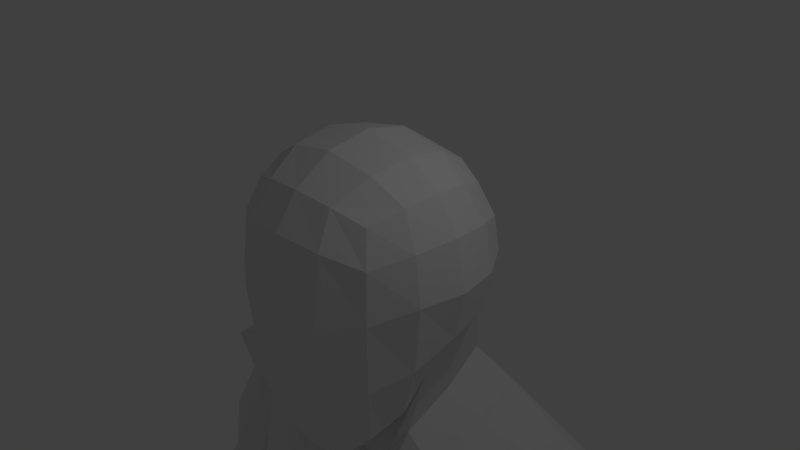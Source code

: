 # Source: robot_first_part.blend  (saved by Blender 2.79.0; exported with 4.5.12 LTS)
import bpy
from mathutils import Matrix  # noqa: F401  (used for matrix-valued properties, if any)

bpy.ops.wm.read_factory_settings(use_empty=True)
scene = bpy.context.scene
scene.name = 'Scene'

# ---- collections
col_collection_1 = bpy.data.collections.new('Collection 1'); scene.collection.children.link(col_collection_1)

# ---- materials (node trees are filled in below, after node groups)
mat_material = bpy.data.materials.new('Material')
mat_material.alpha_threshold = 0.0
mat_material.use_transparent_shadow = False
mat_material.roughness = 0.5
mat_material.line_color = (0.0, 0.0, 0.0, 1.0)

# ---- material node trees

# ---- world
world_world = bpy.data.worlds.new('World'); scene.world = world_world
world_world.color = (0.05088, 0.05088, 0.05088)
world_world.use_sun_shadow = False
world_world.sun_shadow_jitter_overblur = 0.0
world_world.cycles.sampling_method = 'MANUAL'

# ---- cameras
cam_camera = bpy.data.cameras.new('Camera')
cam_camera.clip_end = 100.0
cam_camera.lens = 35.0
cam_camera.sensor_width = 32.0
cam_camera.sensor_height = 18.0
cam_camera.ortho_scale = 7.314
cam_camera.dof.focus_distance = 0.0
cam_camera.dof.aperture_fstop = 128.0

# ---- lights
light_lamp = bpy.data.lights.new('Lamp', 'POINT')
light_lamp.transmission_factor = 0.0
light_lamp.cutoff_distance = 30.0
light_lamp.energy = 100.0
light_lamp.shadow_buffer_clip_start = 1.001
light_lamp.shadow_soft_size = 0.1
light_lamp.shadow_maximum_resolution = 0.006
light_lamp.use_absolute_resolution = True

# ---- meshes
me_cube = bpy.data.meshes.new('Cube')
me_cube.from_pydata([(0.9945, 1.043, -0.7915), (0.9945, -0.8974, -1.914), (0.9945, 0.9303, 1.036), (0.9945, -0.8974, 1.036), (1.147, 0.4778, -0.9443), (1.2, -0.1461, -1.191), (1.147, -0.463, -1.632), (0.5602, 1.242, -0.9443), (0.0, 1.31, -0.9968), (1.147, 1.083, -0.3571), (1.2, 1.136, 0.1224), (1.147, 1.083, 0.6018), (0.5602, -1.05, -2.376), (0.0, -1.103, -2.428), (1.147, -1.05, -1.045), (1.2, -1.103, -0.07153), (1.147, -1.05, 0.6018), (1.147, 0.4959, 1.189), (1.2, 0.01646, 1.242), (1.147, -0.463, 1.189), (0.5602, 1.083, 1.189), (0.0, 1.136, 1.242), (0.5602, -1.05, 1.189), (0.0, -1.103, 1.242), (0.6516, 1.353, 0.7369), (0.0, 1.447, 0.784), (0.6864, 1.479, 0.1224), (0.0, 1.599, 0.1224), (0.6516, 1.353, -0.4922), (0.0, 1.447, -0.5393), (0.6516, -1.32, -1.558), (0.0, -1.415, -1.583), (0.6864, -1.446, -0.1742), (0.0, -1.566, -0.104), (0.6516, -1.32, 0.7369), (0.0, -1.415, 0.784), (1.418, 0.5874, -0.4922), (1.512, 0.01646, -0.5668), (1.418, -0.5544, -0.8522), (1.543, 0.6222, 0.1224), (1.664, 0.01646, 0.1224), (1.543, -0.5893, 0.1076), (1.418, 0.5874, 0.7369), (1.512, 0.01646, 0.784), (1.418, -0.5544, 0.7369), (0.6953, 0.5874, 1.459), (0.7424, 0.01646, 1.553), (0.6953, -0.5544, 1.459), (0.0, 0.6222, 1.585), (0.0, 0.01646, 1.705), (0.0, -0.5893, 1.585), (0.6354, 1.449, -1.791), (1.163, 1.696, -2.233), (0.6864, -0.1461, -1.636), (0.0, -0.1461, -1.687), (0.6516, -0.5981, -2.281), (0.0, -0.6452, -2.352), (3.305, 2.194, -3.6), (3.476, 1.715, -3.393), (3.534, 1.052, -3.6), (0.4866, 3.279, -4.055), (0.0, 3.397, -4.055), (0.7475, -1.489, -4.524), (0.8549, 0.6745, -1.958), (1.422, 0.803, -2.4), (1.511, -0.1831, -2.669), (0.9304, -0.1809, -2.228), (0.6507, 2.011, -2.4), (0.2357, 1.722, -1.958), (0.6601, -0.3481, -2.762), (0.7396, -1.495, -4.487), (0.0, 2.119, -2.457), (0.0, 1.816, -2.016), (0.339, -0.2466, -0.06719), (0.4356, -1.379, -6.308), (0.7229, -1.381, -6.308), (0.0, -1.379, -6.308), (0.7188, -1.379, -12.18), (3.922, 1.943, -4.945), (3.637, 1.715, -5.312), (3.534, 1.052, -4.874), (0.4866, 2.834, -6.308), (0.0, 3.137, -6.308), (0.0, -1.379, -12.18), (1.36, -1.535, -12.13), (2.237, 2.277, -8.417), (2.523, 0.5721, -8.228), (0.7698, 2.528, -8.318), (0.0, 2.638, -8.275), (0.0, -1.535, -12.13), (2.681, 2.397, -11.24), (2.988, 0.561, -11.55), (3.093, 0.04626, -11.55), (1.107, 2.578, -11.47), (0.0, 2.656, -11.56), (2.875, 0.5608, -12.07), (0.0, -1.712, -13.04), (0.2612, 1.313, -14.51), (0.0, 1.387, -14.51), (0.4153, 0.3101, -14.65), (0.0, 0.3764, -14.65), (0.2683, -0.6415, -14.51), (0.0, -0.6415, -14.51), (0.8467, -1.712, -13.04), (1.169, 3.117, -14.59), (0.0, 3.038, -14.59), (3.137, 2.424, -13.62), (2.996, -0.02782, -12.07), (3.402, 0.3971, -15.58), (0.647, 1.482, -15.77), (0.3161, 0.1613, -15.77), (0.7697, -1.09, -15.77), (1.742, -1.539, -15.77), (1.569, 2.331, -15.77), (2.874, 1.882, -15.58), (2.997, -0.9234, -15.58), (2.487, 0.5724, -18.48), (0.6593, 1.416, -18.48), (0.4017, 0.4503, -18.48), (0.7549, -0.2701, -18.48), (1.512, -0.5027, -18.48), (1.377, 1.735, -18.48), (2.134, 1.502, -18.48), (2.229, -0.1837, -18.48), (2.487, 0.9304, -20.68), (0.6593, 1.774, -20.68), (0.4017, 0.8083, -20.68), (0.7549, 0.1812, -20.68), (1.512, -0.05143, -20.68), (1.377, 2.093, -20.68), (2.134, 1.86, -20.68), (2.229, 0.2675, -20.68), (2.453, 0.9938, -21.8), (0.6861, 1.805, -21.8), (0.4371, 0.8174, -21.8), (0.7785, 0.2934, -21.8), (1.51, -0.04261, -21.8), (1.38, 2.266, -21.8), (2.112, 1.93, -21.8), (2.204, 0.4181, -21.8), (2.104, 0.8611, -23.56), (0.949, 1.329, -23.56), (0.7862, 0.7593, -23.56), (1.009, 0.3424, -23.56), (1.488, 0.1484, -23.56), (1.402, 1.595, -23.56), (1.881, 1.401, -23.56), (1.941, 0.4143, -23.56), (2.133, 0.857, -25.01), (0.9257, 1.317, -25.01), (0.7555, 0.7571, -25.01), (0.9888, 0.227, -25.01), (1.489, 0.03662, -25.01), (1.4, 1.578, -25.01), (1.9, 1.387, -25.01), (1.963, 0.2976, -25.01), (0.7114, -1.836, -25.7), (1.489, -2.026, -25.7), (2.076, -1.765, -25.7), (0.7114, -1.836, -26.47), (1.489, -2.026, -26.47), (2.076, -1.765, -26.47), (0.9888, 1.636, -26.47), (1.489, 1.676, -26.47), (1.963, 1.706, -26.47), (1.963, 0.8571, -26.47), (1.489, 0.7701, -26.47), (0.9888, 0.7865, -26.47), (1.963, 0.4023, -26.47), (1.489, 0.2918, -26.47), (0.9888, 0.3316, -26.47), (0.7114, -2.801, -25.8), (1.489, -2.991, -25.8), (2.076, -2.73, -25.8), (0.7114, -2.801, -26.47), (1.489, -2.991, -26.47), (2.076, -2.73, -26.47), (0.0, 2.627, -7.83), (3.065, 1.977, -7.832), (0.7229, -1.619, -6.788), (3.312, 1.113, -7.598), (0.7698, 2.578, -8.004), (1.006, -1.35, -11.53), (2.237, 2.176, -10.64), (2.523, 0.5573, -10.75), (0.0, 2.642, -9.744), (1.107, 2.516, -9.758), (2.621, 0.08084, -10.8), (4.066, 2.551, -3.586), (4.836, 2.551, -4.602), (4.076, 1.888, -3.318), (4.248, 1.225, -3.447), (5.021, 1.927, -4.477), (5.019, 1.225, -4.463), (3.776, 1.801, -3.503), (3.685, 2.465, -3.74), (4.277, 1.138, -4.816), (3.891, 1.138, -3.671), (4.268, 2.523, -4.977), (4.239, 1.25, -5.24), (5.131, 1.807, -4.815), (4.656, 1.142, -5.048), (5.055, 2.119, -8.143), (5.412, 2.17, -9.142), (4.935, 1.58, -8.181), (6.445, 2.023, -10.88), (6.677, 1.989, -11.23), (6.554, 1.147, -10.84), (7.162, 2.161, -10.65), (7.365, 1.751, -10.58), (6.969, 1.942, -11.67), (6.781, 2.273, -10.78), (6.597, 1.56, -11.26), (6.768, 1.183, -11.19), (7.28, 2.116, -11.0), (7.451, 1.739, -10.93), (7.089, 1.08, -11.06), (7.533, 1.917, -12.81), (6.96, 2.219, -11.12), (6.904, 1.621, -11.69), (7.045, 1.34, -11.64), (7.468, 2.037, -11.5), (7.609, 1.755, -11.44), (7.31, 1.263, -11.55), (7.659, 1.008, -12.73), (7.203, 2.114, -11.59), (7.582, 1.594, -12.78), (7.63, 1.296, -12.75), (7.925, 1.982, -12.88), (8.056, 1.689, -12.81), (8.022, 1.361, -12.82), (7.819, 1.3, -12.92), (7.769, 1.637, -12.95), (7.67, 2.011, -13.0), (7.415, 1.006, -12.55), (7.834, 1.079, -12.35), (8.05, 1.073, -12.8), (7.849, 0.9787, -12.9), (7.637, 0.9465, -12.44), (7.448, 2.329, -12.55), (7.67, 2.27, -12.45), (7.667, 2.324, -13.01), (7.295, 2.264, -12.6), (7.498, 2.199, -12.83), (7.889, 2.264, -12.9), (7.901, 1.342, -13.04), (7.856, 1.6, -13.07), (8.085, 1.643, -12.95), (8.059, 1.389, -12.96), (7.886, 1.666, -13.08), (7.849, 1.919, -13.11), (7.972, 1.943, -13.01), (8.074, 1.716, -12.96), (7.875, 1.299, -13.03), (8.063, 1.315, -12.96), (8.035, 1.084, -12.98), (7.861, 1.058, -13.02), (7.957, 2.014, -13.02), (7.774, 2.008, -13.11), (7.758, 2.279, -13.12), (7.93, 2.233, -13.04), (8.373, 1.585, -14.13), (8.411, 1.323, -14.1), (8.595, 1.625, -14.02), (8.569, 1.371, -14.03), (8.281, 1.912, -14.07), (8.311, 1.657, -14.03), (8.439, 1.926, -13.99), (8.541, 1.699, -13.94), (8.406, 1.298, -13.79), (8.262, 1.257, -13.85), (8.422, 1.058, -13.79), (8.27, 1.037, -13.86), (8.135, 1.988, -13.8), (8.293, 2.002, -13.72), (8.093, 2.266, -13.82), (8.265, 2.22, -13.74), (7.319, 0.3508, -12.27), (7.436, 0.3538, -12.21), (7.426, 0.3468, -12.43), (7.542, 0.3497, -12.38), (8.187, 1.326, -13.23), (8.157, 1.327, -13.17), (8.322, 1.324, -13.51), (8.294, 1.325, -13.45), (8.16, 1.293, -13.52), (8.188, 1.292, -13.58), (8.028, 1.313, -13.26), (8.058, 1.312, -13.32), (8.213, 1.083, -13.23), (8.184, 1.087, -13.17), (8.345, 1.082, -13.5), (8.317, 1.085, -13.44), (8.068, 1.058, -13.3), (8.038, 1.062, -13.23), (8.202, 1.048, -13.56), (8.174, 1.051, -13.5), (8.092, 1.612, -13.35), (8.122, 1.611, -13.41), (8.262, 1.606, -13.71), (8.292, 1.605, -13.77), (8.3, 1.344, -13.68), (8.33, 1.343, -13.74), (8.13, 1.35, -13.33), (8.16, 1.349, -13.39), (8.344, 1.651, -13.31), (8.314, 1.652, -13.24), (8.514, 1.645, -13.66), (8.484, 1.646, -13.6), (8.318, 1.397, -13.31), (8.288, 1.398, -13.25), (8.488, 1.391, -13.67), (8.458, 1.392, -13.61), (8.032, 1.94, -13.38), (8.002, 1.941, -13.32), (8.188, 1.934, -13.7), (8.158, 1.935, -13.64), (8.198, 1.677, -13.62), (8.225, 1.68, -13.68), (8.057, 1.695, -13.29), (8.086, 1.694, -13.36), (8.19, 1.954, -13.3), (8.16, 1.955, -13.24), (8.346, 1.948, -13.63), (8.316, 1.949, -13.57), (8.292, 1.726, -13.25), (8.262, 1.727, -13.19), (8.447, 1.721, -13.58), (8.418, 1.722, -13.51), (7.951, 2.001, -13.26), (7.896, 2.01, -13.21), (8.049, 1.997, -13.46), (8.019, 1.998, -13.4), (8.177, 2.012, -13.33), (8.207, 2.011, -13.39), (8.079, 2.016, -13.12), (8.109, 2.015, -13.18), (7.909, 2.279, -13.28), (7.879, 2.28, -13.22), (8.007, 2.276, -13.49), (7.978, 2.277, -13.43), (8.081, 2.233, -13.2), (8.052, 2.234, -13.14), (8.18, 2.23, -13.41), (8.15, 2.231, -13.34), (7.365, 0.7221, -12.16), (7.372, 0.6576, -12.16), (7.536, 0.6618, -12.08), (7.536, 0.7265, -12.07), (7.522, 0.7158, -12.4), (7.506, 0.641, -12.41), (7.699, 0.7201, -12.32), (7.688, 0.6561, -12.31), (3.343, 2.319, -4.571), (0.6007, 3.234, -5.765), (0.8626, -1.734, -5.765), (0.0, 3.544, -5.765), (3.668, 0.77, -4.564), (4.788, 2.809, -4.248), (5.093, 1.941, -4.149), (5.03, 1.029, -4.075), (3.939, 2.774, -4.623), (4.223, 0.8291, -4.527), (2.256, -0.3529, -19.27), (2.256, -0.2025, -20.0), (2.487, 0.8732, -19.94), (2.487, 0.7228, -19.21), (0.4017, 0.6008, -19.21), (0.4017, 0.7512, -19.94), (0.7812, -0.2888, -20.0), (0.7812, -0.4393, -19.27), (1.538, -0.5215, -20.0), (1.538, -0.6719, -19.27), (2.134, 1.653, -19.21), (2.134, 1.803, -19.94), (1.377, 2.036, -19.94), (1.377, 1.885, -19.21), (0.6593, 1.717, -19.94), (0.6593, 1.567, -19.21), (1.89, 2.644, -11.54), (0.7579, 2.773, -11.7), (0.2125, 2.799, -11.76), (2.479, 2.824, -12.57), (0.1829, 3.452, -13.32), (0.9605, 3.323, -13.32), (0.0, -1.617, -6.789), (0.4356, -1.617, -6.789), (3.026, 0.5564, -7.066), (2.621, 0.09241, -8.228), (0.7188, -1.348, -11.53), (0.0, -1.348, -11.53), (0.0, -1.387, -6.938), (0.0, -1.487, -8.375), (0.7817, -1.387, -6.938), (0.7817, -1.487, -8.375), (2.777, 0.1861, -7.381), (2.426, -0.215, -8.375), (1.03, -1.489, -8.375), (2.426, -0.225, -10.58), (1.03, -1.389, -6.938), (1.03, -1.462, -11.2), (0.7817, -1.46, -11.2), (0.0, -1.46, -11.2), (0.0, 3.091, -7.207), (0.6561, -1.736, -6.522), (3.437, 1.49, -6.91), (0.3948, 2.965, -7.287), (3.186, 2.176, -6.883), (0.0, -1.735, -6.523), (0.3384, -1.735, -6.523), (3.114, 0.7364, -6.482), (0.6596, -0.2268, -2.098), (0.0, -0.2268, -2.144), (0.4476, -1.469, -4.484), (0.7095, -1.48, -4.499), (0.8212, -1.683, -5.662), (0.4286, -1.706, -5.662), (0.0, -1.634, -5.662), (0.0, -1.285, -6.16), (0.4111, -0.3481, -2.82), (0.0, -0.2756, -2.871), (0.0, -1.397, -4.484), (0.4295, -1.358, -6.16), (0.6931, -1.359, -6.16), (0.6295, -0.4158, -2.843), (0.7002, -1.431, -4.395), (0.4074, -0.4158, -2.876), (0.4399, -1.408, -4.398), (0.0, -0.3432, -2.921), (0.0, -1.335, -4.398), (4.123, 2.069, -5.277), (4.018, 1.634, -5.306), (4.91, 2.192, -4.929), (5.025, 1.372, -4.844), (4.493, 2.3, -5.121), (4.932, 2.122, -7.951), (4.812, 1.583, -7.989), (5.071, 1.11, -7.892), (5.848, 2.282, -7.627), (6.108, 1.808, -7.531), (5.987, 1.269, -7.568), (5.558, 0.9796, -7.718), (5.807, 1.831, -6.173), (5.361, 2.412, -7.801), (5.142, 0.9048, -6.383), (5.195, 1.106, -8.084), (5.972, 2.278, -7.819), (6.231, 1.805, -7.723), (6.111, 1.266, -7.76), (5.682, 0.9764, -7.91), (4.554, 1.053, -6.566), (5.485, 2.408, -7.993), (5.284, 1.561, -9.187), (5.56, 1.026, -9.072), (6.389, 2.35, -8.756), (6.666, 1.816, -8.641), (6.538, 1.206, -8.686), (6.08, 0.8796, -8.864), (5.87, 2.497, -8.963), (6.351, 1.556, -10.91), (4.243, 1.584, -6.648), (4.389, 2.189, -6.614), (5.495, 2.363, -6.278), (7.271, 1.285, -10.61), (6.935, 1.034, -10.72), (4.908, 2.511, -6.461), (7.372, 1.31, -10.96), (5.661, 1.227, -6.206), (7.543, 1.435, -11.46)], [], [(44, 19, 3, 16), (2, 11, 24, 20), (20, 24, 25, 21), (11, 10, 26, 24), (24, 26, 27, 25), (10, 9, 28, 26), (26, 28, 29, 27), (9, 0, 7, 28), (28, 7, 8, 29), (1, 14, 30, 12), (12, 30, 31, 13), (14, 15, 32, 30), (30, 32, 33, 31), (15, 16, 34, 32), (32, 34, 35, 33), (16, 3, 22, 34), (34, 22, 23, 35), (6, 38, 14, 1), (38, 41, 15, 14), (41, 44, 16, 15), (0, 9, 36, 4), (4, 36, 37, 5), (5, 37, 38, 6), (9, 10, 39, 36), (36, 39, 40, 37), (37, 40, 41, 38), (10, 11, 42, 39), (39, 42, 43, 40), (40, 43, 44, 41), (11, 2, 17, 42), (42, 17, 18, 43), (43, 18, 19, 44), (19, 47, 22, 3), (47, 50, 23, 22), (2, 20, 45, 17), (17, 45, 46, 18), (18, 46, 47, 19), (20, 21, 48, 45), (45, 48, 49, 46), (46, 49, 50, 47), (357, 355, 75, 80), (67, 52, 57, 60), (52, 64, 58, 57), (65, 70, 62, 59), (5, 6, 55, 53), (53, 55, 56, 54), (6, 1, 12, 55), (55, 12, 13, 56), (354, 353, 78, 81), (362, 196, 193, 360), (69, 53, 411, 419), (355, 62, 414, 415), (64, 65, 59, 58), (71, 67, 60, 61), (8, 7, 68, 72), (72, 68, 67, 71), (4, 5, 66, 63), (63, 66, 65, 64), (5, 53, 69, 66), (66, 69, 70, 65), (0, 4, 63, 51), (51, 63, 64, 52), (7, 0, 51, 68), (68, 51, 52, 67), (53, 54, 412, 411), (75, 355, 415, 423), (181, 178, 85, 87), (180, 387, 388, 86), (356, 354, 81, 82), (195, 194, 190, 188), (182, 389, 77, 84), (184, 187, 92, 91), (183, 184, 91, 90), (185, 186, 93, 94), (187, 182, 84, 92), (177, 181, 87, 88), (178, 180, 86, 85), (77, 83, 89, 84), (105, 104, 97, 98), (103, 96, 102, 101), (389, 390, 83, 77), (186, 183, 90, 93), (97, 99, 100, 98), (99, 101, 102, 100), (90, 91, 95, 106), (91, 92, 107, 95), (84, 89, 96, 103), (106, 104, 384, 382), (92, 84, 103, 107), (93, 90, 379, 380), (106, 95, 108, 114), (107, 103, 112, 115), (101, 99, 110, 111), (95, 107, 115, 108), (99, 97, 109, 110), (104, 106, 114, 113), (103, 101, 111, 112), (97, 104, 113, 109), (113, 114, 122, 121), (114, 108, 116, 122), (109, 113, 121, 117), (110, 109, 117, 118), (115, 112, 120, 123), (108, 115, 123, 116), (111, 110, 118, 119), (112, 111, 119, 120), (365, 364, 131, 124), (369, 368, 126, 127), (371, 369, 127, 128), (375, 374, 130, 129), (374, 365, 124, 130), (377, 375, 129, 125), (368, 377, 125, 126), (364, 371, 128, 131), (131, 128, 136, 139), (124, 131, 139, 132), (127, 126, 134, 135), (128, 127, 135, 136), (129, 130, 138, 137), (130, 124, 132, 138), (125, 129, 137, 133), (126, 125, 133, 134), (138, 132, 140, 146), (133, 137, 145, 141), (134, 133, 141, 142), (139, 136, 144, 147), (132, 139, 147, 140), (135, 134, 142, 143), (136, 135, 143, 144), (137, 138, 146, 145), (144, 143, 151, 152), (145, 146, 154, 153), (146, 140, 148, 154), (141, 145, 153, 149), (142, 141, 149, 150), (147, 144, 152, 155), (140, 147, 155, 148), (143, 142, 150, 151), (155, 152, 157, 158), (152, 151, 156, 157), (157, 156, 171, 172), (160, 161, 176, 175), (165, 166, 163, 164), (166, 167, 162, 163), (154, 164, 163, 153), (153, 163, 162, 149), (169, 170, 167, 166), (168, 169, 166, 165), (161, 160, 169, 168), (160, 159, 170, 169), (161, 168, 155, 158), (168, 165, 148, 155), (165, 164, 154, 148), (149, 162, 167, 150), (150, 167, 170, 151), (151, 170, 159, 156), (173, 172, 175, 176), (172, 171, 174, 175), (156, 159, 174, 171), (161, 158, 173, 176), (159, 160, 175, 174), (158, 157, 172, 173), (407, 405, 180, 178), (403, 406, 181, 177), (405, 410, 387, 180), (404, 409, 386, 179), (409, 408, 385, 386), (406, 407, 178, 181), (410, 404, 179, 387), (87, 85, 183, 186), (431, 430, 461, 460), (432, 200, 442, 462), (88, 87, 186, 185), (85, 86, 184, 183), (86, 388, 187, 184), (433, 201, 444, 467), (359, 360, 193, 192), (358, 359, 192, 189), (193, 196, 201, 433), (194, 197, 191, 190), (80, 79, 431, 199), (361, 195, 188, 358), (353, 57, 195, 361), (196, 80, 199, 201), (58, 59, 197, 194), (189, 192, 200, 432), (57, 58, 194, 195), (357, 80, 196, 362), (460, 461, 435, 436), (78, 198, 434, 430), (192, 193, 433, 200), (198, 189, 432, 434), (79, 78, 430, 431), (436, 435, 202, 204), (452, 203, 205, 459), (204, 202, 203, 452), (459, 205, 206, 212), (208, 209, 215, 214), (463, 464, 216, 466), (211, 208, 214, 218), (466, 216, 223, 468), (218, 214, 221, 225), (213, 212, 219, 220), (434, 432, 462, 465), (205, 211, 218, 206), (464, 207, 213, 216), (209, 463, 466, 215), (207, 459, 212, 213), (468, 230, 229, 222), (227, 231, 237, 224), (225, 221, 240, 239), (219, 210, 217, 226), (214, 215, 222, 221), (212, 206, 210, 219), (206, 218, 225, 210), (216, 213, 220, 223), (274, 273, 275, 276), (270, 269, 271, 272), (226, 217, 233, 232), (227, 226, 232, 231), (220, 219, 226, 227), (233, 217, 243, 241), (221, 222, 229, 228), (238, 234, 224, 237), (220, 227, 224, 234), (235, 238, 237, 236), (230, 468, 235, 236), (468, 223, 238, 235), (266, 265, 267, 268), (346, 350, 279, 277), (242, 239, 241, 243), (239, 240, 244, 241), (217, 210, 242, 243), (262, 261, 263, 264), (221, 228, 244, 240), (210, 225, 239, 242), (295, 286, 270, 272), (232, 246, 245, 231), (229, 247, 246, 232), (230, 248, 247, 229), (231, 245, 248, 230), (311, 302, 262, 264), (233, 250, 249, 232), (228, 251, 250, 233), (229, 252, 251, 228), (232, 249, 252, 229), (327, 318, 266, 268), (230, 254, 253, 231), (236, 255, 254, 230), (237, 256, 255, 236), (231, 253, 256, 237), (300, 307, 263, 261), (233, 258, 257, 228), (241, 259, 258, 233), (244, 260, 259, 241), (228, 257, 260, 244), (318, 315, 265, 266), (343, 334, 274, 276), (249, 250, 314, 319), (286, 283, 269, 270), (257, 258, 330, 335), (334, 331, 273, 274), (309, 304, 301, 312), (246, 247, 306, 297), (325, 320, 317, 328), (293, 288, 285, 296), (341, 336, 333, 344), (255, 256, 294, 290), (256, 253, 287, 294), (289, 293, 296, 292), (291, 295, 272, 271), (288, 281, 284, 285), (283, 291, 271, 269), (254, 255, 290, 282), (281, 289, 292, 284), (247, 248, 310, 306), (248, 245, 303, 310), (305, 309, 312, 308), (307, 311, 264, 263), (298, 305, 308, 299), (245, 246, 297, 303), (304, 298, 299, 301), (302, 300, 261, 262), (251, 252, 326, 322), (252, 249, 319, 326), (321, 325, 328, 324), (323, 327, 268, 267), (320, 313, 316, 317), (315, 323, 267, 265), (250, 251, 322, 314), (313, 321, 324, 316), (259, 260, 342, 338), (260, 257, 335, 342), (337, 341, 344, 340), (339, 343, 276, 275), (336, 329, 332, 333), (331, 339, 275, 273), (258, 259, 338, 330), (329, 337, 340, 332), (223, 220, 345, 348), (352, 347, 278, 280), (350, 352, 280, 279), (278, 277, 279, 280), (238, 223, 348, 351), (220, 234, 349, 345), (234, 238, 351, 349), (288, 293, 294, 287), (286, 295, 296, 285), (293, 289, 290, 294), (295, 291, 292, 296), (289, 281, 282, 290), (291, 283, 284, 292), (281, 288, 287, 282), (283, 286, 285, 284), (304, 309, 310, 303), (302, 311, 312, 301), (309, 305, 306, 310), (311, 307, 308, 312), (298, 304, 303, 297), (300, 302, 301, 299), (305, 298, 297, 306), (307, 300, 299, 308), (320, 325, 326, 319), (318, 327, 328, 317), (325, 321, 322, 326), (327, 323, 324, 328), (321, 313, 314, 322), (323, 315, 316, 324), (313, 320, 319, 314), (315, 318, 317, 316), (336, 341, 342, 335), (334, 343, 344, 333), (341, 337, 338, 342), (343, 339, 340, 344), (337, 329, 330, 338), (339, 331, 332, 340), (329, 336, 335, 330), (331, 334, 333, 332), (253, 254, 282, 287), (346, 347, 348, 345), (350, 346, 345, 349), (349, 351, 352, 350), (347, 352, 351, 348), (347, 346, 277, 278), (59, 357, 362, 197), (78, 353, 361, 198), (198, 361, 358, 189), (188, 190, 359, 358), (190, 191, 360, 359), (61, 60, 354, 356), (74, 75, 423, 422), (69, 419, 426, 424), (197, 362, 360, 191), (60, 57, 353, 354), (59, 62, 355, 357), (123, 120, 372, 363), (363, 372, 371, 364), (118, 117, 378, 367), (367, 378, 377, 368), (117, 121, 376, 378), (378, 376, 375, 377), (122, 116, 366, 373), (373, 366, 365, 374), (121, 122, 373, 376), (376, 373, 374, 375), (120, 119, 370, 372), (372, 370, 369, 371), (119, 118, 367, 370), (370, 367, 368, 369), (116, 123, 363, 366), (366, 363, 364, 365), (381, 380, 384, 383), (380, 379, 382, 384), (104, 105, 383, 384), (94, 93, 380, 381), (105, 94, 381, 383), (90, 106, 382, 379), (389, 182, 400, 401), (386, 385, 391, 393), (388, 387, 395, 396), (187, 388, 396, 398), (182, 187, 398, 400), (179, 386, 393, 399), (430, 434, 465, 461), (201, 199, 450, 444), (395, 399, 397, 396), (393, 391, 392, 394), (399, 393, 394, 397), (394, 392, 402, 401), (396, 397, 400, 398), (397, 394, 401, 400), (387, 179, 399, 395), (390, 389, 401, 402), (80, 75, 404, 410), (81, 78, 407, 406), (74, 76, 408, 409), (75, 74, 409, 404), (79, 80, 410, 405), (82, 81, 406, 403), (78, 79, 405, 407), (415, 416, 422, 423), (416, 417, 418, 422), (411, 412, 420, 419), (419, 420, 428, 426), (413, 421, 417, 416), (414, 413, 416, 415), (62, 70, 413, 414), (76, 74, 422, 418), (425, 424, 426, 427), (426, 428, 429, 427), (413, 70, 425, 427), (421, 413, 427, 429), (70, 69, 424, 425), (462, 442, 439, 438), (467, 444, 441, 440), (465, 462, 438, 443), (440, 441, 449, 448), (443, 438, 446, 451), (437, 436, 204, 445), (439, 440, 448, 447), (461, 465, 443, 435), (444, 450, 437, 441), (442, 467, 440, 439), (450, 460, 436, 437), (445, 204, 452, 453), (447, 448, 456, 455), (449, 445, 453, 457), (202, 451, 458, 203), (438, 439, 447, 446), (435, 443, 451, 202), (441, 437, 445, 449), (203, 458, 211, 205), (454, 455, 209, 208), (456, 457, 464, 463), (451, 446, 454, 458), (448, 449, 457, 456), (446, 447, 455, 454), (457, 453, 207, 464), (455, 456, 463, 209), (453, 452, 459, 207), (458, 454, 208, 211), (215, 466, 468, 222), (200, 433, 467, 442), (199, 431, 460, 450)])
me_cube.materials.append(mat_material)
me_cube.use_remesh_preserve_volume = False
me_cube.use_remesh_preserve_attributes = False
me_cube.use_mirror_vertex_groups = False
me_cube.update()

# ---- objects
ob_cube = bpy.data.objects.new('Cube', me_cube)
ob_lamp = bpy.data.objects.new('Lamp', light_lamp)
ob_camera = bpy.data.objects.new('Camera', cam_camera)

# ---- transforms, parenting, visibility, modifiers, constraints
ob_cube.location = (0.0, 0.0, 0.0)
ob_cube.lock_rotations_4d = False
ob_cube.empty_display_type = 'ARROWS'
ob_cube.lineart.crease_threshold = 0.0
_m = ob_cube.modifiers.new('Mirror', 'MIRROR')
_m.use_clip = True
ob_lamp.location = (4.076, 1.005, 5.904)
ob_lamp.rotation_euler = (0.6503, 0.05522, 1.866)
ob_lamp.lock_rotations_4d = False
ob_lamp.empty_display_type = 'ARROWS'
ob_lamp.color = (0.0, 0.0, 0.0, 0.0)
ob_lamp.lineart.crease_threshold = 0.0
ob_camera.location = (7.481, -6.508, 5.344)
ob_camera.rotation_euler = (1.109, 0.0, 0.8149)
ob_camera.lock_rotations_4d = False
ob_camera.empty_display_type = 'ARROWS'
ob_camera.color = (0.0, 0.0, 0.0, 0.0)
ob_camera.display_type = 'WIRE'
ob_camera.lineart.crease_threshold = 0.0

# ---- collection membership
col_collection_1.objects.link(ob_cube)
col_collection_1.objects.link(ob_lamp)
col_collection_1.objects.link(ob_camera)

# ---- scene / render settings (as saved in the file)
scene.camera = ob_camera
scene.frame_start = 1; scene.frame_end = 250; scene.frame_set(1)
scene.render.engine = 'BLENDER_EEVEE_NEXT'
scene.render.resolution_percentage = 50
scene.render.dither_intensity = 0.0
scene.cycles.use_denoising = False
scene.cycles.samples = 128
scene.cycles.sampling_pattern = 'TABULATED_SOBOL'
scene.cycles.use_adaptive_sampling = False
scene.cycles.use_light_tree = False
scene.cycles.blur_glossy = 0.0
scene.cycles.sample_clamp_indirect = 0.0
scene.view_settings.view_transform = 'Standard'
bpy.context.view_layer.update()
